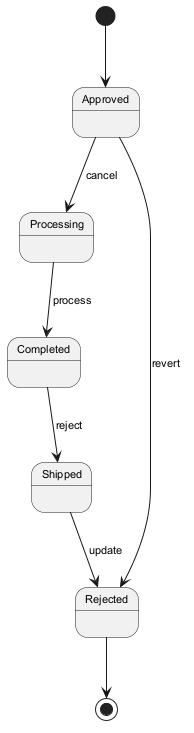

The diagram above was rendered by PlantUML. Its source (embedded in the PNG):
@startuml
skinparam backgroundColor #FFFFFF
skinparam classBackgroundColor #E8F4FA
skinparam classBorderColor #2C7DA0
skinparam defaultFontSize 11
[*] --> Approved
Approved --> Processing : cancel
Processing --> Completed : process
Completed --> Shipped : reject
Shipped --> Rejected : update
Approved --> Rejected : revert
Rejected --> [*]
@enduml